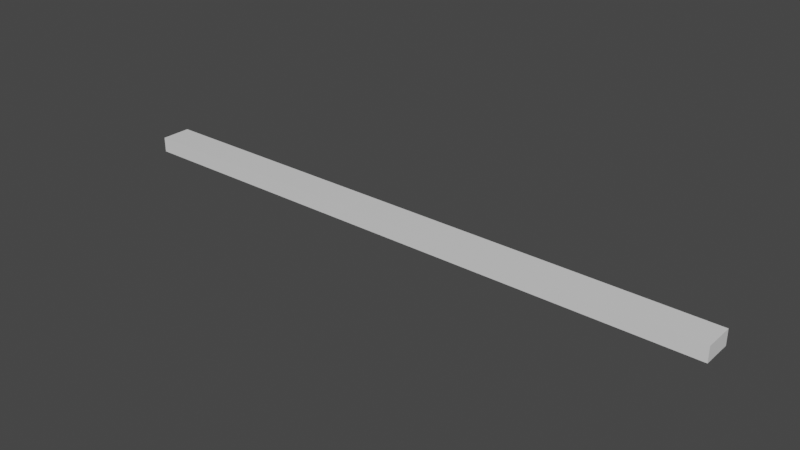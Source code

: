 # Source: Powerline_Straight.blend  (saved by Blender 2.80.75; exported with 4.5.12 LTS)
import bpy
from mathutils import Matrix  # noqa: F401  (used for matrix-valued properties, if any)

bpy.ops.wm.read_factory_settings(use_empty=True)
scene = bpy.context.scene
scene.name = 'Scene'

# ---- collections
col_collection = bpy.data.collections.new('Collection'); scene.collection.children.link(col_collection)

# ---- materials (node trees are filled in below, after node groups)
mat_material = bpy.data.materials.new('Material')
mat_material.alpha_threshold = 0.0
mat_material.use_transparent_shadow = False
mat_material.line_color = (0.0, 0.0, 0.0, 1.0)

# ---- material node trees
mat_material.use_nodes = True; mat_material.node_tree.nodes.clear()
_N = mat_material.node_tree.nodes; _L = mat_material.node_tree.links
n0 = _N.new('ShaderNodeOutputMaterial'); n0.name = 'Material Output'; n0.location = (300, 300)
n1 = _N.new('ShaderNodeBsdfPrincipled'); n1.name = 'Principled BSDF'; n1.location = (10, 300)
n1.distribution = 'GGX'
n1.subsurface_method = 'BURLEY'
n1.inputs[2].default_value = 0.4
n1.inputs[3].default_value = 1.45
n1.inputs[27].default_value = (0.0, 0.0, 0.0, 1.0)
n1.inputs[28].default_value = 1.0
_L.new(n1.outputs[0], n0.inputs[0])
n0.is_active_output = True

# ---- world
world_world = bpy.data.worlds.new('World'); scene.world = world_world
world_world.use_nodes = True; world_world.node_tree.nodes.clear()
_N = world_world.node_tree.nodes; _L = world_world.node_tree.links
n0 = _N.new('ShaderNodeOutputWorld'); n0.name = 'World Output'; n0.location = (300, 300)
n1 = _N.new('ShaderNodeBackground'); n1.name = 'Background'; n1.location = (10, 300)
n1.inputs[0].default_value = (0.05088, 0.05088, 0.05088, 1.0)
_L.new(n1.outputs[0], n0.inputs[0])
n0.is_active_output = True
world_world.color = (0.05088, 0.05088, 0.05088)
world_world.use_sun_shadow = False
world_world.sun_shadow_jitter_overblur = 0.0

# ---- meshes
me_cube = bpy.data.meshes.new('Cube')
me_cube.from_pydata([(1.0, 1.0, 1.0), (1.0, 1.0, -1.0), (1.0, -1.0, 1.0), (1.0, -1.0, -1.0), (-1.0, 1.0, 1.0), (-1.0, 1.0, -1.0), (-1.0, -1.0, 1.0), (-1.0, -1.0, -1.0)], [], [(0, 4, 6, 2), (3, 2, 6, 7), (7, 6, 4, 5), (5, 1, 3, 7), (1, 0, 2, 3), (5, 4, 0, 1)])
_uv = me_cube.uv_layers.new(name='UVMap')
_uv.uv.foreach_set('vector', [0.375, 0.0, 0.625, 0.0, 0.625, 0.25, 0.375, 0.25, 0.375, 0.25, 0.625, 0.25, 0.625, 0.5, 0.375, 0.5, 0.375, 0.5, 0.625, 0.5, 0.625, 0.75, 0.375, 0.75, 0.375, 0.75, 0.625, 0.75, 0.625, 1.0, 0.375, 1.0, 0.125, 0.5, 0.375, 0.5, 0.375, 0.75, 0.125, 0.75, 0.625, 0.5, 0.875, 0.5, 0.875, 0.75, 0.625, 0.75])
me_cube.materials.append(mat_material)
me_cube.use_remesh_preserve_volume = False
me_cube.use_remesh_preserve_attributes = False
me_cube.use_mirror_vertex_groups = False
me_cube.update()

# ---- objects
ob_powerline = bpy.data.objects.new('Powerline', me_cube)

# ---- transforms, parenting, visibility, modifiers, constraints
ob_powerline.location = (0.0, 0.0, 0.025)
ob_powerline.scale = (1.0, 0.05, 0.025)
ob_powerline.lock_rotations_4d = False
ob_powerline.empty_display_type = 'ARROWS'
ob_powerline.lineart.crease_threshold = 0.0

# ---- collection membership
col_collection.objects.link(ob_powerline)

# ---- scene / render settings (as saved in the file)
scene.frame_start = 1; scene.frame_end = 250; scene.frame_set(1)
scene.render.engine = 'BLENDER_EEVEE_NEXT'
scene.cycles.use_denoising = False
scene.cycles.samples = 128
scene.cycles.sampling_pattern = 'TABULATED_SOBOL'
scene.cycles.use_adaptive_sampling = False
scene.cycles.use_light_tree = False
scene.view_settings.view_transform = 'Filmic'
bpy.context.view_layer.update()

# ---- added for rendering (the .blend has no active camera and no usable light): camera, sun
cam_auto = bpy.data.cameras.new('AutoCamera')
cam_auto.lens = 50.0
cam_auto.sensor_width = 36.0
cam_auto.clip_end = 1000.0
ob_auto_camera = bpy.data.objects.new('AutoCamera', cam_auto)
scene.collection.objects.link(ob_auto_camera)
ob_auto_camera.location = (1.85334, -2.22401, 1.50767)
ob_auto_camera.rotation_euler = (1.09748, -7.21219e-08, 0.694738)
scene.camera = ob_auto_camera
light_auto_sun = bpy.data.lights.new('AutoSun', 'SUN')
light_auto_sun.energy = 3.0
light_auto_sun.angle = 0.0523599
ob_auto_sun = bpy.data.objects.new('AutoSun', light_auto_sun)
scene.collection.objects.link(ob_auto_sun)
ob_auto_sun.rotation_euler = (0.872665, 0.174533, 0.523599)
bpy.context.view_layer.update()
